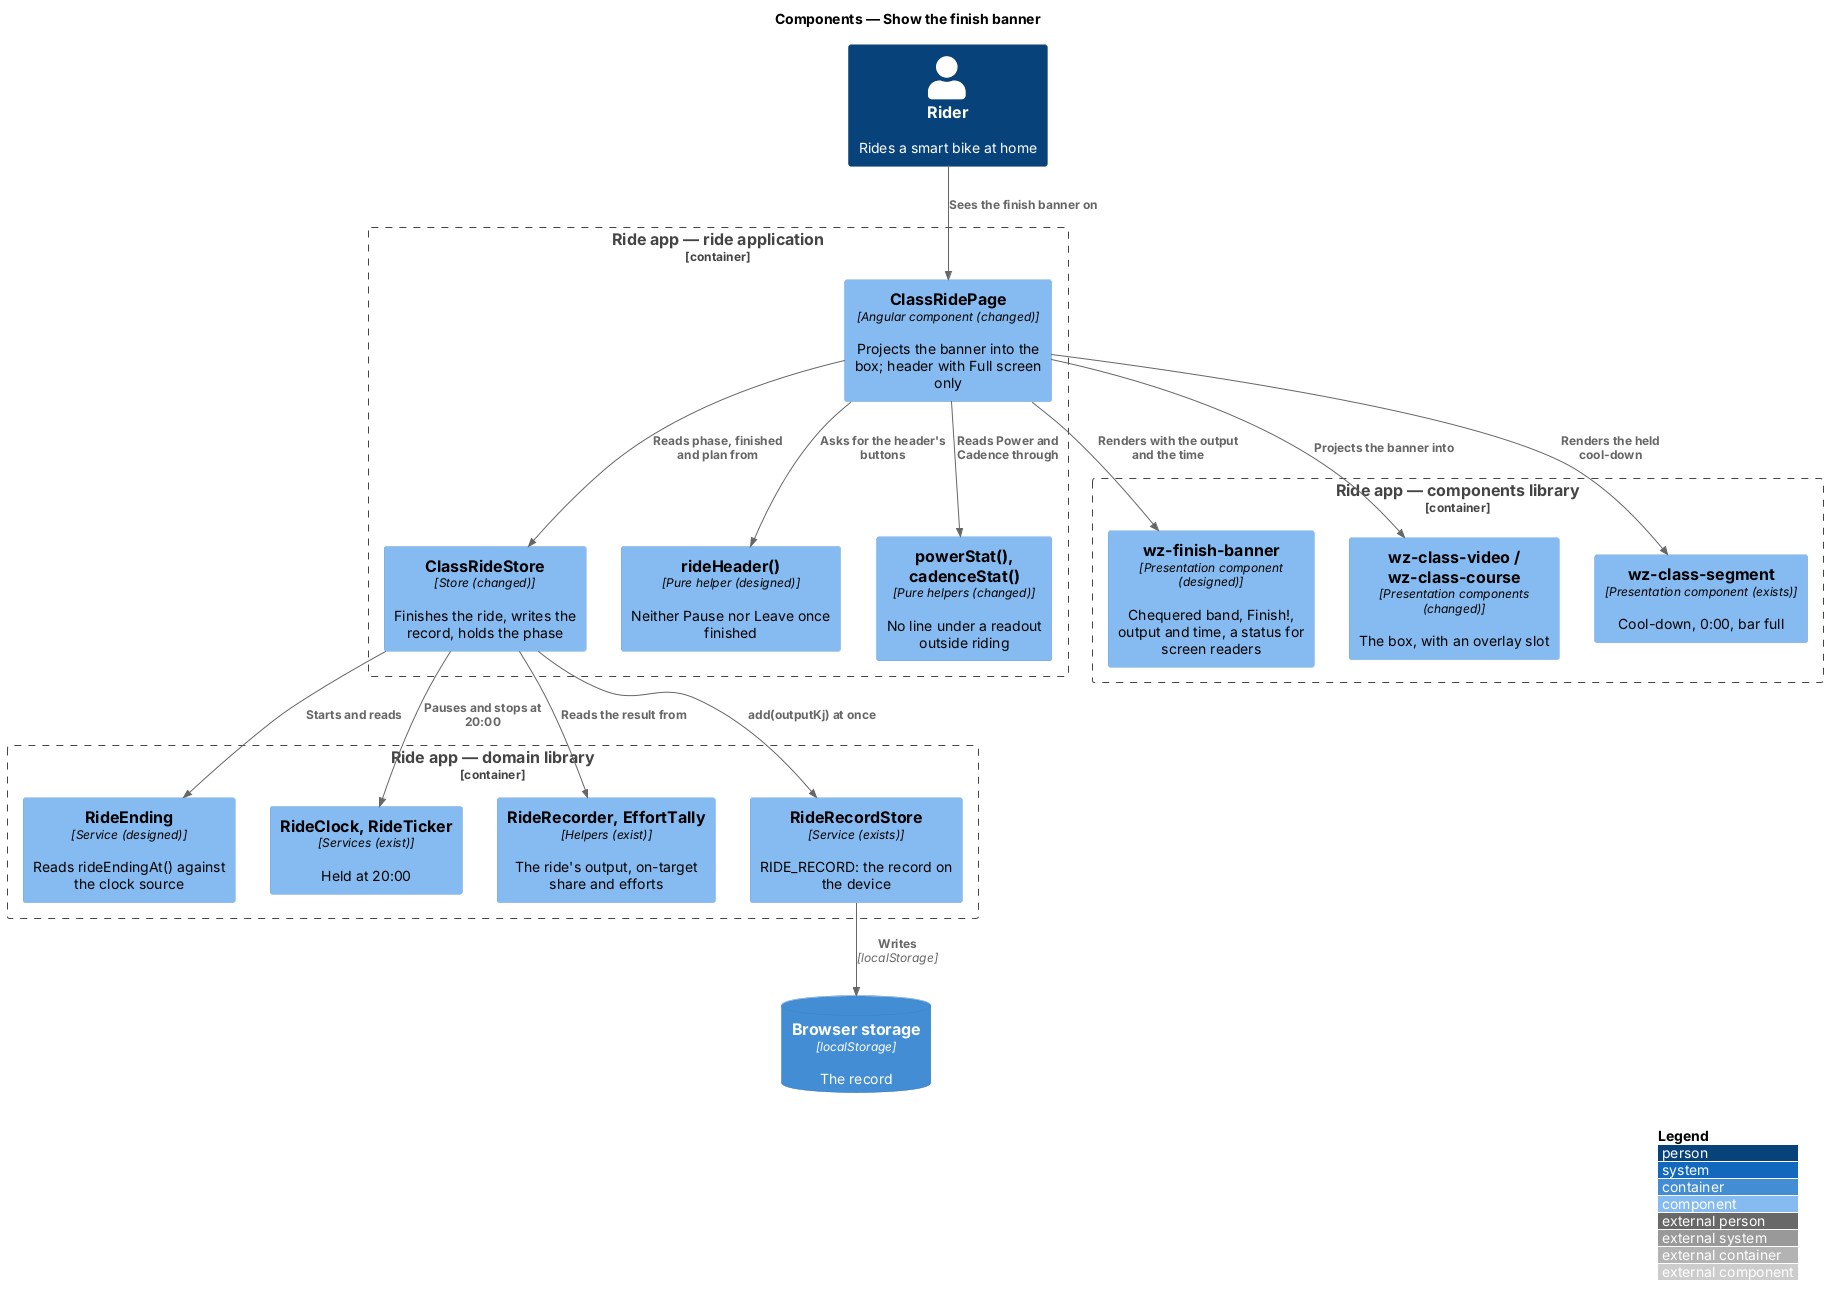

The diagram above was rendered by PlantUML. Its source (embedded in the PNG):
@startuml
!include <C4/C4_Component>
LAYOUT_WITH_LEGEND()
title Components — Show the finish banner

Person(rider, "Rider", "Rides a smart bike at home")

Container_Boundary(ride, "Ride app — ride application") {
  Component(page, "ClassRidePage", "Angular component (changed)", "Projects the banner into the box; header with Full screen only")
  Component(store, "ClassRideStore", "Store (changed)", "Finishes the ride, writes the record, holds the phase")
  Component(header, "rideHeader()", "Pure helper (designed)", "Neither Pause nor Leave once finished")
  Component(stats, "powerStat(), cadenceStat()", "Pure helpers (changed)", "No line under a readout outside riding")
}
Container_Boundary(components, "Ride app — components library") {
  Component(banner, "wz-finish-banner", "Presentation component (designed)", "Chequered band, Finish!, output and time, a status for screen readers")
  Component(box, "wz-class-video / wz-class-course", "Presentation components (changed)", "The box, with an overlay slot")
  Component(segment, "wz-class-segment", "Presentation component (exists)", "Cool-down, 0:00, bar full")
}
Container_Boundary(domain, "Ride app — domain library") {
  Component(ending, "RideEnding", "Service (designed)", "Reads rideEndingAt() against the clock source")
  Component(clock, "RideClock, RideTicker", "Services (exist)", "Held at 20:00")
  Component(recorder, "RideRecorder, EffortTally", "Helpers (exist)", "The ride's output, on-target share and efforts")
  Component(record, "RideRecordStore", "Service (exists)", "RIDE_RECORD: the record on the device")
}
ContainerDb(storage, "Browser storage", "localStorage", "The record")

Rel(rider, page, "Sees the finish banner on")
Rel(page, store, "Reads phase, finished and plan from")
Rel(page, header, "Asks for the header's buttons")
Rel(page, stats, "Reads Power and Cadence through")
Rel(page, box, "Projects the banner into")
Rel(page, banner, "Renders with the output and the time")
Rel(page, segment, "Renders the held cool-down")
Rel(store, clock, "Pauses and stops at 20:00")
Rel(store, recorder, "Reads the result from")
Rel(store, record, "add(outputKj) at once")
Rel(record, storage, "Writes", "localStorage")
Rel(store, ending, "Starts and reads")
@enduml